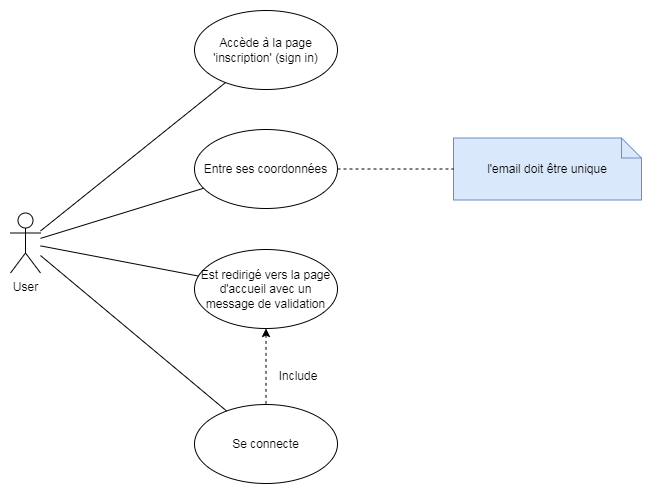

The diagram above was exported from draw.io. Its source (the exported page's mxGraphModel, read from the mxfile embedded in the PNG):
<mxGraphModel dx="720" dy="572" grid="0" gridSize="10" guides="1" tooltips="1" connect="1" arrows="1" fold="1" page="1" pageScale="1" pageWidth="1169" pageHeight="827" math="0" shadow="0">
  <root>
    <mxCell id="0" />
    <mxCell id="1" parent="0" />
    <mxCell id="EdTaTGO_iL2wvIrQGwnm-1" value="User" style="shape=umlActor;verticalLabelPosition=bottom;verticalAlign=top;html=1;outlineConnect=0;" parent="1" vertex="1">
      <mxGeometry x="297" y="302.5" width="30" height="60" as="geometry" />
    </mxCell>
    <mxCell id="EdTaTGO_iL2wvIrQGwnm-2" value="Accède à la page 'inscription' (sign in)" style="ellipse;whiteSpace=wrap;html=1;" parent="1" vertex="1">
      <mxGeometry x="481" y="100" width="143" height="79" as="geometry" />
    </mxCell>
    <mxCell id="EdTaTGO_iL2wvIrQGwnm-3" value="Entre ses coordonnées" style="ellipse;whiteSpace=wrap;html=1;" parent="1" vertex="1">
      <mxGeometry x="481" y="219" width="143" height="79" as="geometry" />
    </mxCell>
    <mxCell id="EdTaTGO_iL2wvIrQGwnm-5" value="l'email doit être unique" style="shape=note;size=20;whiteSpace=wrap;html=1;fillColor=#dae8fc;strokeColor=#6c8ebf;" parent="1" vertex="1">
      <mxGeometry x="740" y="227.5" width="188" height="62" as="geometry" />
    </mxCell>
    <mxCell id="EdTaTGO_iL2wvIrQGwnm-6" value="Se connecte" style="ellipse;whiteSpace=wrap;html=1;" parent="1" vertex="1">
      <mxGeometry x="481" y="494" width="143" height="79" as="geometry" />
    </mxCell>
    <mxCell id="EdTaTGO_iL2wvIrQGwnm-8" value="" style="endArrow=none;html=1;rounded=0;" parent="1" source="EdTaTGO_iL2wvIrQGwnm-1" target="EdTaTGO_iL2wvIrQGwnm-2" edge="1">
      <mxGeometry width="50" height="50" relative="1" as="geometry">
        <mxPoint x="755" y="497" as="sourcePoint" />
        <mxPoint x="805" y="447" as="targetPoint" />
      </mxGeometry>
    </mxCell>
    <mxCell id="EdTaTGO_iL2wvIrQGwnm-9" value="" style="endArrow=none;html=1;rounded=0;" parent="1" source="EdTaTGO_iL2wvIrQGwnm-1" target="EdTaTGO_iL2wvIrQGwnm-3" edge="1">
      <mxGeometry width="50" height="50" relative="1" as="geometry">
        <mxPoint x="337" y="335.13840916065215" as="sourcePoint" />
        <mxPoint x="509.0185094833014" y="250.71641691995035" as="targetPoint" />
      </mxGeometry>
    </mxCell>
    <mxCell id="EdTaTGO_iL2wvIrQGwnm-10" value="" style="endArrow=none;html=1;rounded=0;" parent="1" source="EdTaTGO_iL2wvIrQGwnm-1" target="EdTaTGO_iL2wvIrQGwnm-6" edge="1">
      <mxGeometry width="50" height="50" relative="1" as="geometry">
        <mxPoint x="347" y="345.13840916065215" as="sourcePoint" />
        <mxPoint x="519.0185094833014" y="260.71641691995035" as="targetPoint" />
      </mxGeometry>
    </mxCell>
    <mxCell id="EdTaTGO_iL2wvIrQGwnm-11" value="" style="endArrow=none;dashed=1;html=1;rounded=0;" parent="1" source="EdTaTGO_iL2wvIrQGwnm-3" target="EdTaTGO_iL2wvIrQGwnm-5" edge="1">
      <mxGeometry width="50" height="50" relative="1" as="geometry">
        <mxPoint x="755" y="422" as="sourcePoint" />
        <mxPoint x="805" y="372" as="targetPoint" />
      </mxGeometry>
    </mxCell>
    <mxCell id="EdTaTGO_iL2wvIrQGwnm-13" value="" style="endArrow=none;dashed=1;html=1;rounded=0;startArrow=classic;startFill=1;" parent="1" source="EdTaTGO_iL2wvIrQGwnm-15" target="EdTaTGO_iL2wvIrQGwnm-6" edge="1">
      <mxGeometry width="50" height="50" relative="1" as="geometry">
        <mxPoint x="553" y="389" as="sourcePoint" />
        <mxPoint x="754" y="462" as="targetPoint" />
      </mxGeometry>
    </mxCell>
    <mxCell id="EdTaTGO_iL2wvIrQGwnm-14" value="Include" style="text;html=1;strokeColor=none;fillColor=none;align=center;verticalAlign=middle;whiteSpace=wrap;rounded=0;" parent="1" vertex="1">
      <mxGeometry x="555" y="451" width="60" height="30" as="geometry" />
    </mxCell>
    <mxCell id="EdTaTGO_iL2wvIrQGwnm-15" value="Est redirigé vers la page d'accueil avec un message de validation" style="ellipse;whiteSpace=wrap;html=1;" parent="1" vertex="1">
      <mxGeometry x="481" y="339" width="143" height="79" as="geometry" />
    </mxCell>
    <mxCell id="EdTaTGO_iL2wvIrQGwnm-16" value="" style="endArrow=none;html=1;rounded=0;" parent="1" source="EdTaTGO_iL2wvIrQGwnm-1" target="EdTaTGO_iL2wvIrQGwnm-15" edge="1">
      <mxGeometry width="50" height="50" relative="1" as="geometry">
        <mxPoint x="337" y="355.04353386691537" as="sourcePoint" />
        <mxPoint x="522.9929422762086" y="510.57745189684056" as="targetPoint" />
      </mxGeometry>
    </mxCell>
  </root>
</mxGraphModel>